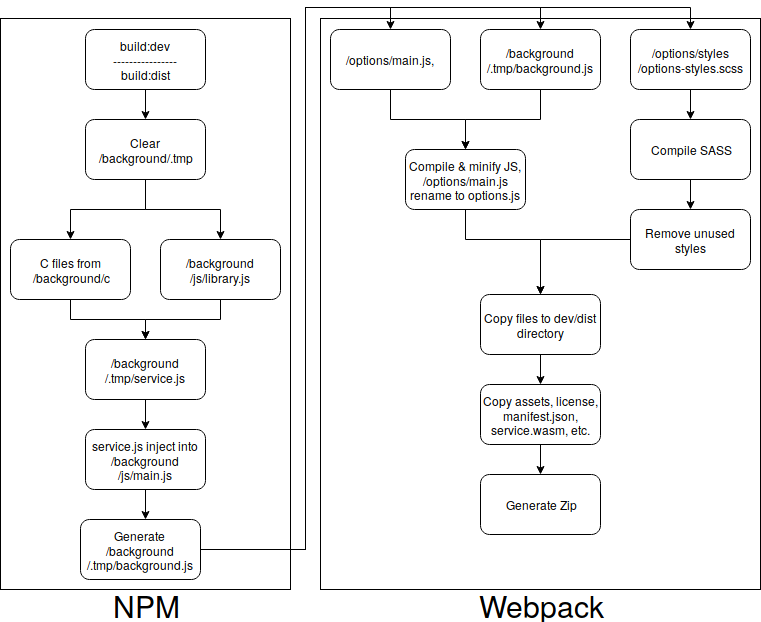

The diagram above was exported from draw.io. Its source (the exported page's mxGraphModel, read from the mxfile embedded in the PNG):
<mxGraphModel dx="1394" dy="778" grid="1" gridSize="10" guides="1" tooltips="1" connect="1" arrows="1" fold="1" page="1" pageScale="1" pageWidth="827" pageHeight="1169" background="#ffffff" math="0" shadow="0">
  <root>
    <mxCell id="0" />
    <mxCell id="1" parent="0" />
    <mxCell id="bQnJTjLlC2U_y1gAw3Td-99" value="" style="rounded=0;whiteSpace=wrap;html=1;" vertex="1" parent="1">
      <mxGeometry x="390" y="214" width="440" height="571" as="geometry" />
    </mxCell>
    <mxCell id="bQnJTjLlC2U_y1gAw3Td-91" value="" style="rounded=0;whiteSpace=wrap;html=1;" vertex="1" parent="1">
      <mxGeometry x="70" y="214" width="290" height="571" as="geometry" />
    </mxCell>
    <mxCell id="5" value="&lt;font style=&quot;font-size: 30px&quot;&gt;Webpack&lt;/font&gt;" style="text;html=1;strokeColor=none;fillColor=none;align=center;verticalAlign=middle;whiteSpace=wrap;" parent="1" vertex="1">
      <mxGeometry x="535" y="785" width="150" height="30" as="geometry" />
    </mxCell>
    <mxCell id="bQnJTjLlC2U_y1gAw3Td-84" style="edgeStyle=orthogonalEdgeStyle;rounded=0;orthogonalLoop=1;jettySize=auto;html=1;entryX=0.5;entryY=0;entryDx=0;entryDy=0;" edge="1" parent="1" source="21" target="48">
      <mxGeometry relative="1" as="geometry" />
    </mxCell>
    <mxCell id="21" value="&lt;div&gt;&lt;div&gt;&lt;span&gt;/background/js/library.js&lt;/span&gt;&lt;/div&gt;&lt;/div&gt;" style="rounded=1;whiteSpace=wrap;html=1;" parent="1" vertex="1">
      <mxGeometry x="230" y="435" width="120" height="60" as="geometry" />
    </mxCell>
    <mxCell id="bQnJTjLlC2U_y1gAw3Td-85" style="edgeStyle=orthogonalEdgeStyle;rounded=0;orthogonalLoop=1;jettySize=auto;html=1;entryX=0.5;entryY=0;entryDx=0;entryDy=0;" edge="1" parent="1" source="45" target="48">
      <mxGeometry relative="1" as="geometry" />
    </mxCell>
    <mxCell id="45" value="&lt;div&gt;C files from &lt;br&gt;&lt;div&gt;&lt;div&gt;&lt;span&gt;/background/c&lt;/span&gt;&lt;/div&gt;&lt;/div&gt;&lt;/div&gt;" style="rounded=1;whiteSpace=wrap;html=1;" parent="1" vertex="1">
      <mxGeometry x="80" y="435" width="120" height="60" as="geometry" />
    </mxCell>
    <mxCell id="bQnJTjLlC2U_y1gAw3Td-87" style="edgeStyle=orthogonalEdgeStyle;rounded=0;orthogonalLoop=1;jettySize=auto;html=1;entryX=0.5;entryY=0;entryDx=0;entryDy=0;" edge="1" parent="1" source="48" target="bQnJTjLlC2U_y1gAw3Td-86">
      <mxGeometry relative="1" as="geometry" />
    </mxCell>
    <mxCell id="48" value="&lt;div&gt;&lt;div&gt;&lt;span&gt;/background/.tmp/service.js&lt;/span&gt;&lt;/div&gt;&lt;/div&gt;" style="rounded=1;whiteSpace=wrap;html=1;" parent="1" vertex="1">
      <mxGeometry x="155" y="535" width="120" height="60" as="geometry" />
    </mxCell>
    <mxCell id="bQnJTjLlC2U_y1gAw3Td-81" style="edgeStyle=orthogonalEdgeStyle;rounded=0;orthogonalLoop=1;jettySize=auto;html=1;entryX=0.5;entryY=0;entryDx=0;entryDy=0;" edge="1" parent="1" source="kMF8IndXlW1_O1lIAG7b-108" target="bQnJTjLlC2U_y1gAw3Td-76">
      <mxGeometry relative="1" as="geometry" />
    </mxCell>
    <mxCell id="kMF8IndXlW1_O1lIAG7b-108" value="&lt;div&gt;&lt;div&gt;&lt;span&gt;build:dev&lt;/span&gt;&lt;/div&gt;&lt;div&gt;&lt;span&gt;&lt;/span&gt;----------------&lt;br&gt;&lt;div&gt;&lt;div&gt;&lt;span&gt;build:dist&lt;/span&gt;&lt;/div&gt;&lt;/div&gt;&lt;/div&gt;&lt;/div&gt;" style="rounded=1;whiteSpace=wrap;html=1;" parent="1" vertex="1">
      <mxGeometry x="155" y="225" width="120" height="60" as="geometry" />
    </mxCell>
    <mxCell id="bQnJTjLlC2U_y1gAw3Td-82" style="edgeStyle=orthogonalEdgeStyle;rounded=0;orthogonalLoop=1;jettySize=auto;html=1;entryX=0.5;entryY=0;entryDx=0;entryDy=0;" edge="1" parent="1" source="bQnJTjLlC2U_y1gAw3Td-76" target="45">
      <mxGeometry relative="1" as="geometry" />
    </mxCell>
    <mxCell id="bQnJTjLlC2U_y1gAw3Td-83" style="edgeStyle=orthogonalEdgeStyle;rounded=0;orthogonalLoop=1;jettySize=auto;html=1;entryX=0.5;entryY=0;entryDx=0;entryDy=0;" edge="1" parent="1" source="bQnJTjLlC2U_y1gAw3Td-76" target="21">
      <mxGeometry relative="1" as="geometry" />
    </mxCell>
    <mxCell id="bQnJTjLlC2U_y1gAw3Td-76" value="Clear &lt;br&gt;&lt;div&gt;&lt;div&gt;&lt;span&gt;/background/.tmp&lt;/span&gt;&lt;/div&gt;&lt;/div&gt;" style="rounded=1;whiteSpace=wrap;html=1;" vertex="1" parent="1">
      <mxGeometry x="155" y="315" width="120" height="60" as="geometry" />
    </mxCell>
    <mxCell id="bQnJTjLlC2U_y1gAw3Td-90" style="edgeStyle=orthogonalEdgeStyle;rounded=0;orthogonalLoop=1;jettySize=auto;html=1;entryX=0.542;entryY=0;entryDx=0;entryDy=0;entryPerimeter=0;" edge="1" parent="1" source="bQnJTjLlC2U_y1gAw3Td-86" target="bQnJTjLlC2U_y1gAw3Td-88">
      <mxGeometry relative="1" as="geometry" />
    </mxCell>
    <mxCell id="bQnJTjLlC2U_y1gAw3Td-86" value="&lt;div&gt;&lt;div&gt;&lt;span&gt;service.js inject into &lt;/span&gt;&lt;br&gt;&lt;div&gt;&lt;div&gt;&lt;span&gt;/background/js/main.js&lt;/span&gt;&lt;/div&gt;&lt;/div&gt;&lt;/div&gt;&lt;/div&gt;" style="rounded=1;whiteSpace=wrap;html=1;" vertex="1" parent="1">
      <mxGeometry x="155" y="625" width="120" height="60" as="geometry" />
    </mxCell>
    <mxCell id="bQnJTjLlC2U_y1gAw3Td-103" style="edgeStyle=orthogonalEdgeStyle;rounded=0;orthogonalLoop=1;jettySize=auto;html=1;entryX=0.5;entryY=0;entryDx=0;entryDy=0;" edge="1" parent="1" source="bQnJTjLlC2U_y1gAw3Td-88" target="bQnJTjLlC2U_y1gAw3Td-97">
      <mxGeometry relative="1" as="geometry">
        <Array as="points">
          <mxPoint x="375" y="745" />
          <mxPoint x="375" y="203" />
          <mxPoint x="460" y="203" />
        </Array>
      </mxGeometry>
    </mxCell>
    <mxCell id="bQnJTjLlC2U_y1gAw3Td-104" style="edgeStyle=orthogonalEdgeStyle;rounded=0;orthogonalLoop=1;jettySize=auto;html=1;entryX=0.5;entryY=0;entryDx=0;entryDy=0;" edge="1" parent="1" source="bQnJTjLlC2U_y1gAw3Td-88" target="bQnJTjLlC2U_y1gAw3Td-101">
      <mxGeometry relative="1" as="geometry">
        <Array as="points">
          <mxPoint x="375" y="745" />
          <mxPoint x="375" y="203" />
          <mxPoint x="610" y="203" />
        </Array>
      </mxGeometry>
    </mxCell>
    <mxCell id="bQnJTjLlC2U_y1gAw3Td-105" style="edgeStyle=orthogonalEdgeStyle;rounded=0;orthogonalLoop=1;jettySize=auto;html=1;entryX=0.5;entryY=0;entryDx=0;entryDy=0;" edge="1" parent="1" source="bQnJTjLlC2U_y1gAw3Td-88" target="bQnJTjLlC2U_y1gAw3Td-102">
      <mxGeometry relative="1" as="geometry">
        <Array as="points">
          <mxPoint x="375" y="745" />
          <mxPoint x="375" y="203" />
          <mxPoint x="760" y="203" />
        </Array>
      </mxGeometry>
    </mxCell>
    <mxCell id="bQnJTjLlC2U_y1gAw3Td-88" value="Generate &lt;br&gt;&lt;div&gt;&lt;div&gt;&lt;span&gt;&lt;span&gt;/background&lt;/span&gt;/.tmp/background.js&lt;/span&gt;&lt;/div&gt;&lt;/div&gt;" style="rounded=1;whiteSpace=wrap;html=1;" vertex="1" parent="1">
      <mxGeometry x="150" y="715" width="120" height="60" as="geometry" />
    </mxCell>
    <mxCell id="bQnJTjLlC2U_y1gAw3Td-96" value="&lt;div&gt;&lt;font style=&quot;font-size: 30px&quot;&gt;NPM&lt;/font&gt;&lt;/div&gt;" style="text;html=1;strokeColor=none;fillColor=none;align=center;verticalAlign=middle;whiteSpace=wrap;" vertex="1" parent="1">
      <mxGeometry x="140" y="785" width="150" height="30" as="geometry" />
    </mxCell>
    <mxCell id="bQnJTjLlC2U_y1gAw3Td-110" style="edgeStyle=orthogonalEdgeStyle;rounded=0;orthogonalLoop=1;jettySize=auto;html=1;entryX=0.5;entryY=0;entryDx=0;entryDy=0;" edge="1" parent="1" source="bQnJTjLlC2U_y1gAw3Td-97" target="bQnJTjLlC2U_y1gAw3Td-109">
      <mxGeometry relative="1" as="geometry" />
    </mxCell>
    <mxCell id="bQnJTjLlC2U_y1gAw3Td-97" value="&lt;div&gt;&lt;div&gt;&lt;div&gt;&lt;div&gt;&lt;div&gt;&lt;span&gt;/options/main.js,&lt;br&gt;&lt;/span&gt;&lt;/div&gt;&lt;/div&gt;&lt;/div&gt;&lt;/div&gt;&lt;/div&gt;" style="rounded=1;whiteSpace=wrap;html=1;" vertex="1" parent="1">
      <mxGeometry x="400" y="225" width="120" height="60" as="geometry" />
    </mxCell>
    <mxCell id="bQnJTjLlC2U_y1gAw3Td-111" style="edgeStyle=orthogonalEdgeStyle;rounded=0;orthogonalLoop=1;jettySize=auto;html=1;entryX=0.5;entryY=0;entryDx=0;entryDy=0;" edge="1" parent="1" source="bQnJTjLlC2U_y1gAw3Td-101" target="bQnJTjLlC2U_y1gAw3Td-109">
      <mxGeometry relative="1" as="geometry" />
    </mxCell>
    <mxCell id="bQnJTjLlC2U_y1gAw3Td-101" value="&lt;div&gt;&lt;div&gt;&lt;div&gt;&lt;div&gt;&lt;div&gt;&lt;span&gt;/background/.tmp/background.js&lt;br&gt;&lt;/span&gt;&lt;/div&gt;&lt;/div&gt;&lt;/div&gt;&lt;/div&gt;&lt;/div&gt;" style="rounded=1;whiteSpace=wrap;html=1;" vertex="1" parent="1">
      <mxGeometry x="550" y="225" width="120" height="60" as="geometry" />
    </mxCell>
    <mxCell id="bQnJTjLlC2U_y1gAw3Td-115" style="edgeStyle=orthogonalEdgeStyle;rounded=0;orthogonalLoop=1;jettySize=auto;html=1;entryX=0.5;entryY=0;entryDx=0;entryDy=0;" edge="1" parent="1" source="bQnJTjLlC2U_y1gAw3Td-102" target="bQnJTjLlC2U_y1gAw3Td-114">
      <mxGeometry relative="1" as="geometry" />
    </mxCell>
    <mxCell id="bQnJTjLlC2U_y1gAw3Td-102" value="&lt;div&gt;&lt;div&gt;&lt;div&gt;&lt;div&gt;&lt;div&gt;&lt;div&gt;&lt;div&gt;&lt;span&gt;/options/styles/options-styles.scss&lt;/span&gt;&lt;/div&gt;&lt;/div&gt;&lt;/div&gt;&lt;/div&gt;&lt;/div&gt;&lt;/div&gt;&lt;/div&gt;" style="rounded=1;whiteSpace=wrap;html=1;" vertex="1" parent="1">
      <mxGeometry x="700" y="225" width="120" height="60" as="geometry" />
    </mxCell>
    <mxCell id="bQnJTjLlC2U_y1gAw3Td-113" style="edgeStyle=orthogonalEdgeStyle;rounded=0;orthogonalLoop=1;jettySize=auto;html=1;entryX=0.5;entryY=0;entryDx=0;entryDy=0;" edge="1" parent="1" source="bQnJTjLlC2U_y1gAw3Td-109" target="bQnJTjLlC2U_y1gAw3Td-112">
      <mxGeometry relative="1" as="geometry">
        <Array as="points">
          <mxPoint x="535" y="435" />
          <mxPoint x="610" y="435" />
        </Array>
      </mxGeometry>
    </mxCell>
    <mxCell id="bQnJTjLlC2U_y1gAw3Td-109" value="&lt;div&gt;&lt;div&gt;&lt;div&gt;&lt;div&gt;&lt;div&gt;Compile &amp;amp; minify JS,&lt;/div&gt;&lt;/div&gt;&lt;/div&gt;&lt;/div&gt;&lt;/div&gt;/options/main.js rename to options.js" style="rounded=1;whiteSpace=wrap;html=1;" vertex="1" parent="1">
      <mxGeometry x="475" y="345" width="120" height="60" as="geometry" />
    </mxCell>
    <mxCell id="bQnJTjLlC2U_y1gAw3Td-123" style="edgeStyle=orthogonalEdgeStyle;rounded=0;orthogonalLoop=1;jettySize=auto;html=1;entryX=0.5;entryY=0;entryDx=0;entryDy=0;" edge="1" parent="1" source="bQnJTjLlC2U_y1gAw3Td-112" target="bQnJTjLlC2U_y1gAw3Td-119">
      <mxGeometry relative="1" as="geometry" />
    </mxCell>
    <mxCell id="bQnJTjLlC2U_y1gAw3Td-112" value="&lt;div&gt;&lt;div&gt;&lt;div&gt;&lt;div&gt;&lt;div&gt;Copy files to dev/dist directory&lt;/div&gt;&lt;/div&gt;&lt;/div&gt;&lt;/div&gt;&lt;/div&gt;" style="rounded=1;whiteSpace=wrap;html=1;" vertex="1" parent="1">
      <mxGeometry x="550" y="490" width="120" height="60" as="geometry" />
    </mxCell>
    <mxCell id="bQnJTjLlC2U_y1gAw3Td-117" style="edgeStyle=orthogonalEdgeStyle;rounded=0;orthogonalLoop=1;jettySize=auto;html=1;entryX=0.5;entryY=0;entryDx=0;entryDy=0;" edge="1" parent="1" source="bQnJTjLlC2U_y1gAw3Td-114" target="bQnJTjLlC2U_y1gAw3Td-116">
      <mxGeometry relative="1" as="geometry" />
    </mxCell>
    <mxCell id="bQnJTjLlC2U_y1gAw3Td-114" value="&lt;div&gt;Compile SASS&lt;/div&gt;" style="rounded=1;whiteSpace=wrap;html=1;" vertex="1" parent="1">
      <mxGeometry x="700" y="315" width="120" height="60" as="geometry" />
    </mxCell>
    <mxCell id="bQnJTjLlC2U_y1gAw3Td-118" style="edgeStyle=orthogonalEdgeStyle;rounded=0;orthogonalLoop=1;jettySize=auto;html=1;entryX=0.5;entryY=0;entryDx=0;entryDy=0;" edge="1" parent="1" source="bQnJTjLlC2U_y1gAw3Td-116" target="bQnJTjLlC2U_y1gAw3Td-112">
      <mxGeometry relative="1" as="geometry" />
    </mxCell>
    <mxCell id="bQnJTjLlC2U_y1gAw3Td-116" value="&lt;div&gt;Remove unused styles&lt;/div&gt;" style="rounded=1;whiteSpace=wrap;html=1;" vertex="1" parent="1">
      <mxGeometry x="700" y="405" width="120" height="60" as="geometry" />
    </mxCell>
    <mxCell id="bQnJTjLlC2U_y1gAw3Td-122" style="edgeStyle=orthogonalEdgeStyle;rounded=0;orthogonalLoop=1;jettySize=auto;html=1;entryX=0.5;entryY=0;entryDx=0;entryDy=0;" edge="1" parent="1" source="bQnJTjLlC2U_y1gAw3Td-119" target="bQnJTjLlC2U_y1gAw3Td-121">
      <mxGeometry relative="1" as="geometry" />
    </mxCell>
    <mxCell id="bQnJTjLlC2U_y1gAw3Td-119" value="&lt;div&gt;Copy assets, license, &lt;br&gt;&lt;div&gt;&lt;div&gt;&lt;span&gt;manifest.json, &lt;/span&gt;&lt;br&gt;&lt;div&gt;&lt;div&gt;&lt;span&gt;service.wasm, etc.&lt;br&gt;&lt;/span&gt;&lt;/div&gt;&lt;/div&gt;&lt;/div&gt;&lt;/div&gt;&lt;/div&gt;" style="rounded=1;whiteSpace=wrap;html=1;" vertex="1" parent="1">
      <mxGeometry x="550" y="580" width="120" height="60" as="geometry" />
    </mxCell>
    <mxCell id="bQnJTjLlC2U_y1gAw3Td-121" value="&lt;div&gt;Generate Zip&lt;/div&gt;" style="rounded=1;whiteSpace=wrap;html=1;" vertex="1" parent="1">
      <mxGeometry x="550" y="670" width="120" height="60" as="geometry" />
    </mxCell>
  </root>
</mxGraphModel>